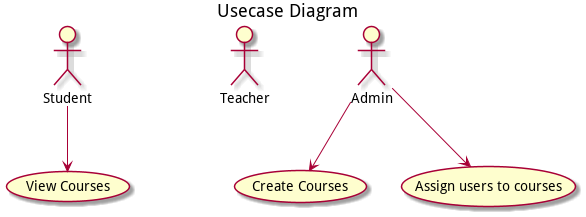

The diagram above was rendered by PlantUML. Its source (embedded in the PNG):
@startuml
skinparam WrapWidth 150
title Usecase Diagram

:Student: as s
:Teacher: as t
:Admin: as a

a --> (Create Courses)
a --> (Assign users to courses)

s --> (View Courses)
@enduml